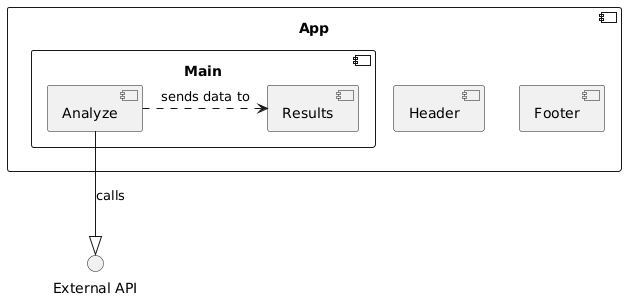

The diagram above was rendered by PlantUML. Its source (embedded in the PNG):
@startuml
skinparam componentStyle uml2

component "App" {
    component "Header"
    component "Main" {
        component "Analyze"
        component "Results"
    }
    component "Footer"
}

Analyze --|> "External API" : calls
Analyze .right.> Results : sends data to
@enduml